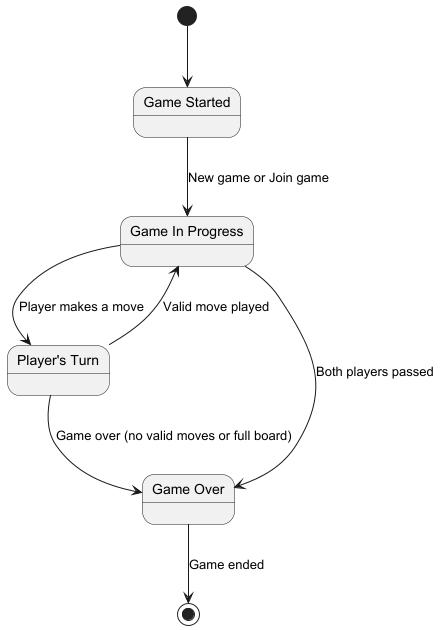

The diagram above was rendered by PlantUML. Its source (embedded in the PNG):
@startuml

state "Game Started" as Start
state "Game In Progress" as Progress
state "Player's Turn" as PlayerTurn
state "Game Over" as End

[*] --> Start

Start --> Progress : New game or Join game
Progress --> PlayerTurn : Player makes a move
PlayerTurn --> Progress : Valid move played
PlayerTurn --> End : Game over (no valid moves or full board)
Progress --> End : Both players passed

End --> [*] : Game ended

@enduml